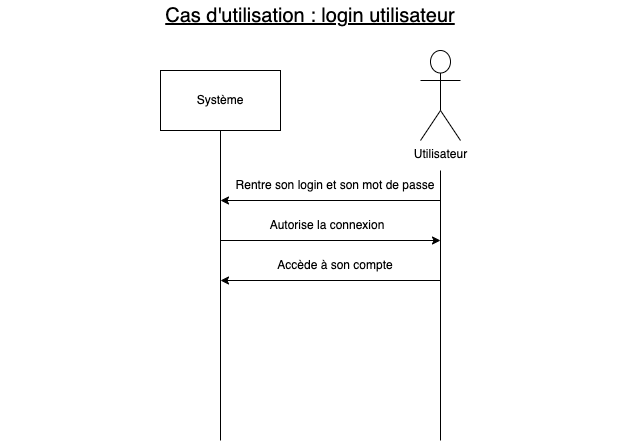

The diagram above was exported from draw.io. Its source (the exported page's mxGraphModel, read from the mxfile embedded in the PNG):
<mxGraphModel dx="979" dy="566" grid="1" gridSize="10" guides="1" tooltips="1" connect="1" arrows="1" fold="1" page="1" pageScale="1" pageWidth="827" pageHeight="1169" math="0" shadow="0">
  <root>
    <mxCell id="0" />
    <mxCell id="1" parent="0" />
    <mxCell id="ErDzD6YGOBM4NWswkEf9-21" value="&lt;span style=&quot;font-size: 20px&quot;&gt;&lt;u&gt;Cas d'utilisation : login utilisateur&lt;/u&gt;&lt;/span&gt;" style="text;html=1;strokeColor=none;fillColor=none;align=center;verticalAlign=middle;whiteSpace=wrap;rounded=0;" vertex="1" parent="1">
      <mxGeometry x="104" width="620" height="30" as="geometry" />
    </mxCell>
    <mxCell id="ErDzD6YGOBM4NWswkEf9-22" value="Système" style="rounded=0;whiteSpace=wrap;html=1;" vertex="1" parent="1">
      <mxGeometry x="264" y="70" width="120" height="60" as="geometry" />
    </mxCell>
    <mxCell id="ErDzD6YGOBM4NWswkEf9-23" value="Utilisateur" style="shape=umlActor;verticalLabelPosition=bottom;verticalAlign=top;html=1;outlineConnect=0;" vertex="1" parent="1">
      <mxGeometry x="524" y="50" width="40" height="90" as="geometry" />
    </mxCell>
    <mxCell id="ErDzD6YGOBM4NWswkEf9-24" value="" style="endArrow=none;html=1;rounded=0;entryX=0.5;entryY=1;entryDx=0;entryDy=0;" edge="1" parent="1" target="ErDzD6YGOBM4NWswkEf9-22">
      <mxGeometry width="50" height="50" relative="1" as="geometry">
        <mxPoint x="324" y="440" as="sourcePoint" />
        <mxPoint x="364" y="270" as="targetPoint" />
      </mxGeometry>
    </mxCell>
    <mxCell id="ErDzD6YGOBM4NWswkEf9-25" value="" style="endArrow=none;html=1;rounded=0;" edge="1" parent="1">
      <mxGeometry width="50" height="50" relative="1" as="geometry">
        <mxPoint x="544" y="440" as="sourcePoint" />
        <mxPoint x="544" y="170" as="targetPoint" />
      </mxGeometry>
    </mxCell>
    <mxCell id="ErDzD6YGOBM4NWswkEf9-26" value="" style="endArrow=classic;html=1;rounded=0;" edge="1" parent="1">
      <mxGeometry width="50" height="50" relative="1" as="geometry">
        <mxPoint x="544" y="200" as="sourcePoint" />
        <mxPoint x="324" y="200" as="targetPoint" />
      </mxGeometry>
    </mxCell>
    <mxCell id="ErDzD6YGOBM4NWswkEf9-27" value="Rentre son login et son mot de passe" style="text;html=1;strokeColor=none;fillColor=none;align=center;verticalAlign=middle;whiteSpace=wrap;rounded=0;" vertex="1" parent="1">
      <mxGeometry x="334" y="170" width="210" height="30" as="geometry" />
    </mxCell>
    <mxCell id="ErDzD6YGOBM4NWswkEf9-28" value="" style="endArrow=classic;html=1;rounded=0;" edge="1" parent="1">
      <mxGeometry width="50" height="50" relative="1" as="geometry">
        <mxPoint x="324" y="240" as="sourcePoint" />
        <mxPoint x="544" y="240" as="targetPoint" />
      </mxGeometry>
    </mxCell>
    <mxCell id="ErDzD6YGOBM4NWswkEf9-29" value="Autorise la connexion" style="text;html=1;strokeColor=none;fillColor=none;align=center;verticalAlign=middle;whiteSpace=wrap;rounded=0;" vertex="1" parent="1">
      <mxGeometry x="349" y="210" width="164" height="30" as="geometry" />
    </mxCell>
    <mxCell id="ErDzD6YGOBM4NWswkEf9-30" value="" style="endArrow=classic;html=1;rounded=0;" edge="1" parent="1">
      <mxGeometry width="50" height="50" relative="1" as="geometry">
        <mxPoint x="544" y="280" as="sourcePoint" />
        <mxPoint x="324" y="280" as="targetPoint" />
      </mxGeometry>
    </mxCell>
    <mxCell id="ErDzD6YGOBM4NWswkEf9-31" value="Accède à son compte" style="text;html=1;strokeColor=none;fillColor=none;align=center;verticalAlign=middle;whiteSpace=wrap;rounded=0;" vertex="1" parent="1">
      <mxGeometry x="359" y="250" width="160" height="30" as="geometry" />
    </mxCell>
  </root>
</mxGraphModel>